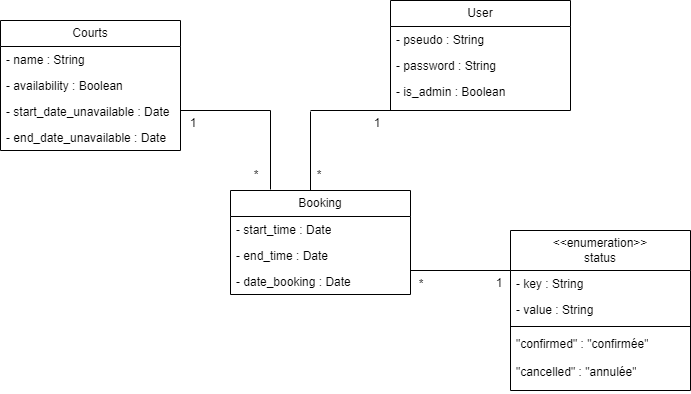

The diagram above was exported from draw.io. Its source (the exported page's mxGraphModel, read from the mxfile embedded in the PNG):
<mxGraphModel dx="868" dy="868" grid="1" gridSize="10" guides="1" tooltips="1" connect="1" arrows="1" fold="1" page="1" pageScale="1" pageWidth="1169" pageHeight="827" math="0" shadow="0">
  <root>
    <mxCell id="0" />
    <mxCell id="1" parent="0" />
    <mxCell id="diqpv1Tla393c-iObWJV-15" value="Courts" style="swimlane;fontStyle=0;childLayout=stackLayout;horizontal=1;startSize=26;fillColor=none;horizontalStack=0;resizeParent=1;resizeParentMax=0;resizeLast=0;collapsible=1;marginBottom=0;whiteSpace=wrap;html=1;" vertex="1" parent="1">
      <mxGeometry x="170" y="270" width="180" height="130" as="geometry" />
    </mxCell>
    <mxCell id="diqpv1Tla393c-iObWJV-16" value="- name : String&amp;nbsp;" style="text;strokeColor=none;fillColor=none;align=left;verticalAlign=top;spacingLeft=4;spacingRight=4;overflow=hidden;rotatable=0;points=[[0,0.5],[1,0.5]];portConstraint=eastwest;whiteSpace=wrap;html=1;" vertex="1" parent="diqpv1Tla393c-iObWJV-15">
      <mxGeometry y="26" width="180" height="26" as="geometry" />
    </mxCell>
    <mxCell id="diqpv1Tla393c-iObWJV-17" value="- availability : Boolean" style="text;strokeColor=none;fillColor=none;align=left;verticalAlign=top;spacingLeft=4;spacingRight=4;overflow=hidden;rotatable=0;points=[[0,0.5],[1,0.5]];portConstraint=eastwest;whiteSpace=wrap;html=1;" vertex="1" parent="diqpv1Tla393c-iObWJV-15">
      <mxGeometry y="52" width="180" height="26" as="geometry" />
    </mxCell>
    <mxCell id="diqpv1Tla393c-iObWJV-19" value="- start_date_unavailable : Date&amp;nbsp;" style="text;strokeColor=none;fillColor=none;align=left;verticalAlign=top;spacingLeft=4;spacingRight=4;overflow=hidden;rotatable=0;points=[[0,0.5],[1,0.5]];portConstraint=eastwest;whiteSpace=wrap;html=1;" vertex="1" parent="diqpv1Tla393c-iObWJV-15">
      <mxGeometry y="78" width="180" height="26" as="geometry" />
    </mxCell>
    <mxCell id="diqpv1Tla393c-iObWJV-38" value="" style="endArrow=none;html=1;rounded=0;" edge="1" parent="diqpv1Tla393c-iObWJV-15">
      <mxGeometry width="50" height="50" relative="1" as="geometry">
        <mxPoint x="270" y="90" as="sourcePoint" />
        <mxPoint x="180" y="90" as="targetPoint" />
      </mxGeometry>
    </mxCell>
    <mxCell id="diqpv1Tla393c-iObWJV-18" value="- end_date_unavailable : Date&amp;nbsp;" style="text;strokeColor=none;fillColor=none;align=left;verticalAlign=top;spacingLeft=4;spacingRight=4;overflow=hidden;rotatable=0;points=[[0,0.5],[1,0.5]];portConstraint=eastwest;whiteSpace=wrap;html=1;" vertex="1" parent="diqpv1Tla393c-iObWJV-15">
      <mxGeometry y="104" width="180" height="26" as="geometry" />
    </mxCell>
    <mxCell id="diqpv1Tla393c-iObWJV-20" value="Booking" style="swimlane;fontStyle=0;childLayout=stackLayout;horizontal=1;startSize=26;fillColor=none;horizontalStack=0;resizeParent=1;resizeParentMax=0;resizeLast=0;collapsible=1;marginBottom=0;whiteSpace=wrap;html=1;" vertex="1" parent="1">
      <mxGeometry x="400" y="440" width="180" height="104" as="geometry" />
    </mxCell>
    <mxCell id="diqpv1Tla393c-iObWJV-21" value="- start_time : Date" style="text;strokeColor=none;fillColor=none;align=left;verticalAlign=top;spacingLeft=4;spacingRight=4;overflow=hidden;rotatable=0;points=[[0,0.5],[1,0.5]];portConstraint=eastwest;whiteSpace=wrap;html=1;" vertex="1" parent="diqpv1Tla393c-iObWJV-20">
      <mxGeometry y="26" width="180" height="26" as="geometry" />
    </mxCell>
    <mxCell id="diqpv1Tla393c-iObWJV-22" value="- end_time : Date" style="text;strokeColor=none;fillColor=none;align=left;verticalAlign=top;spacingLeft=4;spacingRight=4;overflow=hidden;rotatable=0;points=[[0,0.5],[1,0.5]];portConstraint=eastwest;whiteSpace=wrap;html=1;" vertex="1" parent="diqpv1Tla393c-iObWJV-20">
      <mxGeometry y="52" width="180" height="26" as="geometry" />
    </mxCell>
    <mxCell id="diqpv1Tla393c-iObWJV-23" value="- date_booking : Date" style="text;strokeColor=none;fillColor=none;align=left;verticalAlign=top;spacingLeft=4;spacingRight=4;overflow=hidden;rotatable=0;points=[[0,0.5],[1,0.5]];portConstraint=eastwest;whiteSpace=wrap;html=1;" vertex="1" parent="diqpv1Tla393c-iObWJV-20">
      <mxGeometry y="78" width="180" height="26" as="geometry" />
    </mxCell>
    <mxCell id="diqpv1Tla393c-iObWJV-25" value="&amp;lt;&amp;lt;enumeration&amp;gt;&amp;gt;&lt;br&gt;status" style="swimlane;fontStyle=0;childLayout=stackLayout;horizontal=1;startSize=40;fillColor=none;horizontalStack=0;resizeParent=1;resizeParentMax=0;resizeLast=0;collapsible=1;marginBottom=0;whiteSpace=wrap;html=1;" vertex="1" parent="1">
      <mxGeometry x="680" y="480" width="180" height="160" as="geometry" />
    </mxCell>
    <mxCell id="diqpv1Tla393c-iObWJV-27" value="- key : String" style="text;strokeColor=none;fillColor=none;align=left;verticalAlign=top;spacingLeft=4;spacingRight=4;overflow=hidden;rotatable=0;points=[[0,0.5],[1,0.5]];portConstraint=eastwest;whiteSpace=wrap;html=1;" vertex="1" parent="diqpv1Tla393c-iObWJV-25">
      <mxGeometry y="40" width="180" height="26" as="geometry" />
    </mxCell>
    <mxCell id="diqpv1Tla393c-iObWJV-28" value="- value : String" style="text;strokeColor=none;fillColor=none;align=left;verticalAlign=top;spacingLeft=4;spacingRight=4;overflow=hidden;rotatable=0;points=[[0,0.5],[1,0.5]];portConstraint=eastwest;whiteSpace=wrap;html=1;" vertex="1" parent="diqpv1Tla393c-iObWJV-25">
      <mxGeometry y="66" width="180" height="26" as="geometry" />
    </mxCell>
    <mxCell id="diqpv1Tla393c-iObWJV-31" value="" style="line;strokeWidth=1;fillColor=none;align=left;verticalAlign=middle;spacingTop=-1;spacingLeft=3;spacingRight=3;rotatable=0;labelPosition=right;points=[];portConstraint=eastwest;strokeColor=inherit;" vertex="1" parent="diqpv1Tla393c-iObWJV-25">
      <mxGeometry y="92" width="180" height="8" as="geometry" />
    </mxCell>
    <mxCell id="diqpv1Tla393c-iObWJV-29" value="&quot;confirmed&quot; : &quot;confirmée&quot;" style="text;strokeColor=none;fillColor=none;align=left;verticalAlign=top;spacingLeft=4;spacingRight=4;overflow=hidden;rotatable=0;points=[[0,0.5],[1,0.5]];portConstraint=eastwest;whiteSpace=wrap;html=1;" vertex="1" parent="diqpv1Tla393c-iObWJV-25">
      <mxGeometry y="100" width="180" height="28" as="geometry" />
    </mxCell>
    <mxCell id="diqpv1Tla393c-iObWJV-30" value="&quot;cancelled&quot; : &quot;annulée&quot;" style="text;strokeColor=none;fillColor=none;align=left;verticalAlign=top;spacingLeft=4;spacingRight=4;overflow=hidden;rotatable=0;points=[[0,0.5],[1,0.5]];portConstraint=eastwest;whiteSpace=wrap;html=1;" vertex="1" parent="diqpv1Tla393c-iObWJV-25">
      <mxGeometry y="128" width="180" height="32" as="geometry" />
    </mxCell>
    <mxCell id="diqpv1Tla393c-iObWJV-32" value="User" style="swimlane;fontStyle=0;childLayout=stackLayout;horizontal=1;startSize=26;fillColor=none;horizontalStack=0;resizeParent=1;resizeParentMax=0;resizeLast=0;collapsible=1;marginBottom=0;whiteSpace=wrap;html=1;" vertex="1" parent="1">
      <mxGeometry x="560" y="250" width="180" height="110" as="geometry" />
    </mxCell>
    <mxCell id="diqpv1Tla393c-iObWJV-33" value="- pseudo : String&amp;nbsp;" style="text;strokeColor=none;fillColor=none;align=left;verticalAlign=top;spacingLeft=4;spacingRight=4;overflow=hidden;rotatable=0;points=[[0,0.5],[1,0.5]];portConstraint=eastwest;whiteSpace=wrap;html=1;" vertex="1" parent="diqpv1Tla393c-iObWJV-32">
      <mxGeometry y="26" width="180" height="26" as="geometry" />
    </mxCell>
    <mxCell id="diqpv1Tla393c-iObWJV-34" value="- password : String" style="text;strokeColor=none;fillColor=none;align=left;verticalAlign=top;spacingLeft=4;spacingRight=4;overflow=hidden;rotatable=0;points=[[0,0.5],[1,0.5]];portConstraint=eastwest;whiteSpace=wrap;html=1;" vertex="1" parent="diqpv1Tla393c-iObWJV-32">
      <mxGeometry y="52" width="180" height="26" as="geometry" />
    </mxCell>
    <mxCell id="diqpv1Tla393c-iObWJV-35" value="- is_admin : Boolean&amp;nbsp;" style="text;strokeColor=none;fillColor=none;align=left;verticalAlign=top;spacingLeft=4;spacingRight=4;overflow=hidden;rotatable=0;points=[[0,0.5],[1,0.5]];portConstraint=eastwest;whiteSpace=wrap;html=1;" vertex="1" parent="diqpv1Tla393c-iObWJV-32">
      <mxGeometry y="78" width="180" height="32" as="geometry" />
    </mxCell>
    <mxCell id="diqpv1Tla393c-iObWJV-37" value="" style="endArrow=none;html=1;rounded=0;" edge="1" parent="1">
      <mxGeometry width="50" height="50" relative="1" as="geometry">
        <mxPoint x="440" y="439" as="sourcePoint" />
        <mxPoint x="440" y="360" as="targetPoint" />
      </mxGeometry>
    </mxCell>
    <mxCell id="diqpv1Tla393c-iObWJV-39" value="" style="endArrow=none;html=1;rounded=0;" edge="1" parent="1">
      <mxGeometry width="50" height="50" relative="1" as="geometry">
        <mxPoint x="570" y="360" as="sourcePoint" />
        <mxPoint x="480" y="360" as="targetPoint" />
      </mxGeometry>
    </mxCell>
    <mxCell id="diqpv1Tla393c-iObWJV-40" value="" style="endArrow=none;html=1;rounded=0;" edge="1" parent="1">
      <mxGeometry width="50" height="50" relative="1" as="geometry">
        <mxPoint x="480" y="440" as="sourcePoint" />
        <mxPoint x="480" y="361" as="targetPoint" />
      </mxGeometry>
    </mxCell>
    <mxCell id="diqpv1Tla393c-iObWJV-41" value="" style="endArrow=none;html=1;rounded=0;" edge="1" parent="1">
      <mxGeometry width="50" height="50" relative="1" as="geometry">
        <mxPoint x="680" y="520" as="sourcePoint" />
        <mxPoint x="580" y="520" as="targetPoint" />
      </mxGeometry>
    </mxCell>
    <mxCell id="diqpv1Tla393c-iObWJV-42" value="1" style="text;strokeColor=none;align=center;fillColor=none;html=1;verticalAlign=middle;whiteSpace=wrap;rounded=0;" vertex="1" parent="1">
      <mxGeometry x="517" y="358" width="60" height="30" as="geometry" />
    </mxCell>
    <mxCell id="diqpv1Tla393c-iObWJV-46" value="1" style="text;strokeColor=none;align=center;fillColor=none;html=1;verticalAlign=middle;whiteSpace=wrap;rounded=0;" vertex="1" parent="1">
      <mxGeometry x="333" y="358" width="60" height="30" as="geometry" />
    </mxCell>
    <mxCell id="diqpv1Tla393c-iObWJV-47" value="*" style="text;strokeColor=none;align=center;fillColor=none;html=1;verticalAlign=middle;whiteSpace=wrap;rounded=0;" vertex="1" parent="1">
      <mxGeometry x="396" y="410" width="60" height="30" as="geometry" />
    </mxCell>
    <mxCell id="diqpv1Tla393c-iObWJV-49" value="*" style="text;strokeColor=none;align=center;fillColor=none;html=1;verticalAlign=middle;whiteSpace=wrap;rounded=0;" vertex="1" parent="1">
      <mxGeometry x="459" y="410" width="60" height="30" as="geometry" />
    </mxCell>
    <mxCell id="diqpv1Tla393c-iObWJV-50" value="*" style="text;strokeColor=none;align=center;fillColor=none;html=1;verticalAlign=middle;whiteSpace=wrap;rounded=0;" vertex="1" parent="1">
      <mxGeometry x="561" y="519" width="60" height="30" as="geometry" />
    </mxCell>
    <mxCell id="diqpv1Tla393c-iObWJV-51" value="1" style="text;strokeColor=none;align=center;fillColor=none;html=1;verticalAlign=middle;whiteSpace=wrap;rounded=0;" vertex="1" parent="1">
      <mxGeometry x="639" y="518" width="60" height="30" as="geometry" />
    </mxCell>
  </root>
</mxGraphModel>